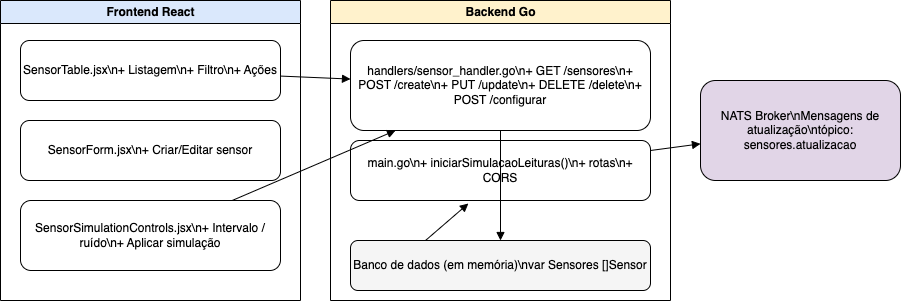

The diagram above was exported from draw.io. Its source (the exported page's mxGraphModel, read from the mxfile embedded in the PNG):
<mxGraphModel dx="886" dy="566" grid="1" gridSize="10" guides="1" tooltips="1" connect="1" arrows="1" fold="1" page="1" pageScale="1" pageWidth="827" pageHeight="1169" math="0" shadow="0">
  <root>
    <mxCell id="0" />
    <mxCell id="1" parent="0" />
    <mxCell id="2" value="Frontend React" style="swimlane;html=1;fillColor=#dae8fc;" parent="1" vertex="1">
      <mxGeometry x="20" y="20" width="300" height="300" as="geometry" />
    </mxCell>
    <mxCell id="3" value="SensorTable.jsx\n+ Listagem\n+ Filtro\n+ Ações" style="rounded=1;whiteSpace=wrap;html=1;" parent="2" vertex="1">
      <mxGeometry x="20" y="40" width="260" height="60" as="geometry" />
    </mxCell>
    <mxCell id="4" value="SensorForm.jsx\n+ Criar/Editar sensor" style="rounded=1;whiteSpace=wrap;html=1;" parent="2" vertex="1">
      <mxGeometry x="20" y="120" width="260" height="60" as="geometry" />
    </mxCell>
    <mxCell id="5" value="SensorSimulationControls.jsx\n+ Intervalo / ruído\n+ Aplicar simulação" style="rounded=1;whiteSpace=wrap;html=1;" parent="2" vertex="1">
      <mxGeometry x="20" y="200" width="260" height="70" as="geometry" />
    </mxCell>
    <mxCell id="6" value="Backend Go" style="swimlane;html=1;fillColor=#fff2cc;" parent="1" vertex="1">
      <mxGeometry x="350" y="20" width="340" height="300" as="geometry" />
    </mxCell>
    <mxCell id="7" value="handlers/sensor_handler.go\n+ GET /sensores\n+ POST /create\n+ PUT /update\n+ DELETE /delete\n+ POST /configurar" style="rounded=1;whiteSpace=wrap;html=1;" parent="6" vertex="1">
      <mxGeometry x="20" y="40" width="300" height="90" as="geometry" />
    </mxCell>
    <mxCell id="8" value="main.go\n+ iniciarSimulacaoLeituras()\n+ rotas\n+ CORS" style="rounded=1;whiteSpace=wrap;html=1;" parent="6" vertex="1">
      <mxGeometry x="20" y="140" width="300" height="60" as="geometry" />
    </mxCell>
    <mxCell id="9" value="Banco de dados (em memória)\nvar Sensores []Sensor" style="rounded=1;whiteSpace=wrap;html=1;fillColor=#f5f5f5;" parent="6" vertex="1">
      <mxGeometry x="20" y="240" width="300" height="50" as="geometry" />
    </mxCell>
    <mxCell id="14" style="endArrow=block;html=1;" parent="6" source="7" target="9" edge="1">
      <mxGeometry relative="1" as="geometry" />
    </mxCell>
    <mxCell id="15" style="endArrow=block;html=1;entryX=0.393;entryY=1.05;entryDx=0;entryDy=0;entryPerimeter=0;exitX=0.25;exitY=0;exitDx=0;exitDy=0;" parent="6" source="9" target="8" edge="1">
      <mxGeometry relative="1" as="geometry" />
    </mxCell>
    <mxCell id="10" value="NATS Broker\nMensagens de atualização\ntópico: sensores.atualizacao" style="rounded=1;whiteSpace=wrap;html=1;fillColor=#e1d5e7;" parent="1" vertex="1">
      <mxGeometry x="720" y="100" width="200" height="100" as="geometry" />
    </mxCell>
    <mxCell id="11" style="endArrow=block;html=1;" parent="1" source="5" target="7" edge="1">
      <mxGeometry relative="1" as="geometry" />
    </mxCell>
    <mxCell id="12" style="endArrow=block;html=1;" parent="1" source="3" target="7" edge="1">
      <mxGeometry relative="1" as="geometry" />
    </mxCell>
    <mxCell id="13" style="endArrow=block;html=1;" parent="1" source="8" target="10" edge="1">
      <mxGeometry relative="1" as="geometry" />
    </mxCell>
  </root>
</mxGraphModel>